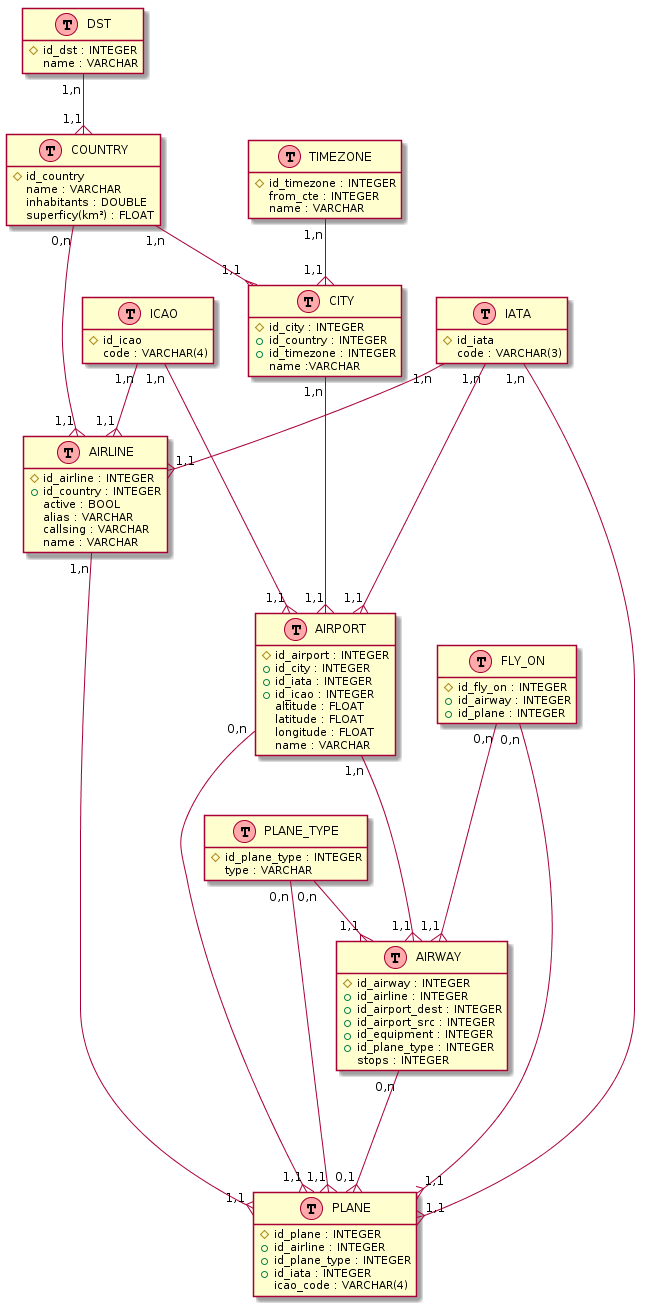

The diagram above was rendered by PlantUML. Its source (embedded in the PNG):
@startuml
hide methods
hide stereotypes

class AIRLINE << (T,#FFAAAA) >> {
#id_airline : INTEGER
+id_country : INTEGER
active : BOOL
alias : VARCHAR
callsing : VARCHAR
name : VARCHAR
}
class AIRPORT << (T,#FFAAAA) >> {
#id_airport : INTEGER
+id_city : INTEGER
+id_iata : INTEGER
+id_icao : INTEGER
altitude : FLOAT
latitude : FLOAT
longitude : FLOAT
name : VARCHAR
}
class AIRWAY << (T,#FFAAAA) >> {
#id_airway : INTEGER
+id_airline : INTEGER
+id_airport_dest : INTEGER
+id_airport_src : INTEGER
+id_equipment : INTEGER
+id_plane_type : INTEGER
stops : INTEGER
}
class CITY << (T,#FFAAAA) >> {
#id_city : INTEGER
+id_country : INTEGER
+id_timezone : INTEGER
name :VARCHAR
}
class COUNTRY << (T,#FFAAAA) >> {
#id_country
name : VARCHAR
inhabitants : DOUBLE
{field} superficy(km²) : FLOAT
}
class DST << (T,#FFAAAA) >> {
#id_dst : INTEGER
name : VARCHAR
}
class FLY_ON << (T,#FFAAAA) >> {
#id_fly_on : INTEGER
+id_airway : INTEGER
+id_plane : INTEGER
}
class IATA << (T,#FFAAAA) >> {
#id_iata
{field} code : VARCHAR(3)
}
class ICAO << (T,#FFAAAA) >> {
#id_icao
{field} code : VARCHAR(4)
}
class PLANE << (T,#FFAAAA) >> {
#id_plane : INTEGER
+id_airline : INTEGER
+id_plane_type : INTEGER
+id_iata : INTEGER
{field} icao_code : VARCHAR(4)
}
class PLANE_TYPE << (T,#FFAAAA) >> {
#id_plane_type : INTEGER
type : VARCHAR
}
class TIMEZONE << (T,#FFAAAA) >> {
#id_timezone : INTEGER
from_cte : INTEGER
name : VARCHAR
}

AIRLINE "1,n" -{ "1,1" PLANE
AIRPORT "1,n" ---{ "1,1" AIRWAY
AIRPORT "0,n" ---{ "1,1" PLANE
AIRWAY "0,n" ---{ "0,1" PLANE
CITY "1,n" ---{ "1,1" AIRPORT
COUNTRY "0,n" ---{ "1,1" AIRLINE
COUNTRY "1,n" --{ "1,1" CITY
DST "1,n" --{ "1,1" COUNTRY
FLY_ON "0,n" ---{ "1,1" AIRWAY
FLY_ON "0,n" ---{ "1,1" PLANE
IATA "1,n" --{ "1,1" AIRLINE
IATA "1,n" ---{ "1,1" AIRPORT
IATA "1,n" ---{ "1,1" PLANE
ICAO "1,n" --{ "1,1" AIRLINE
ICAO "1,n" --{ "1,1" AIRPORT
PLANE_TYPE "0,n" --{ "1,1" AIRWAY
PLANE_TYPE "0,n" --{ "1,1" PLANE
TIMEZONE "1,n" --{ "1,1" CITY
@enduml